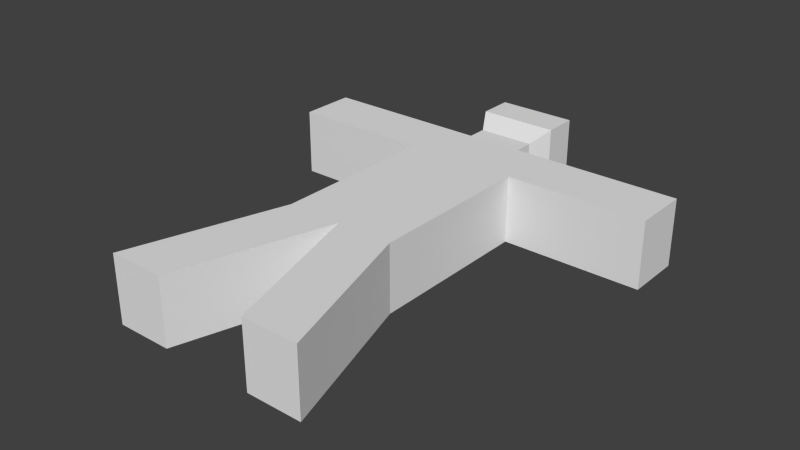 # Source: human.blend  (saved by Blender 2.76.0; exported with 4.5.12 LTS)
import bpy
from mathutils import Matrix  # noqa: F401  (used for matrix-valued properties, if any)

bpy.ops.wm.read_factory_settings(use_empty=True)
scene = bpy.context.scene
scene.name = 'Scene'

# ---- collections
col_collection_1 = bpy.data.collections.new('Collection 1'); scene.collection.children.link(col_collection_1)

# ---- world
world_world = bpy.data.worlds.new('World'); scene.world = world_world
world_world.color = (0.05088, 0.05088, 0.05088)
world_world.use_sun_shadow = False
world_world.sun_shadow_jitter_overblur = 0.0
world_world.cycles.sampling_method = 'MANUAL'
world_world.cycles.sample_map_resolution = 256

# ---- meshes
me_cube_002 = bpy.data.meshes.new('Cube.002')
me_cube_002.from_pydata([(-0.5, -1.0, -0.3), (-0.5, -1.0, 0.3), (-0.5, 1.0, -0.3), (-0.5, 1.0, 0.3), (0.0, -1.0, 0.0), (-0.5, -1.0, 0.0), (-0.5, 0.0, 0.3), (-0.5, 1.0, 0.0), (-0.5, 0.0, -0.3), (0.0, 1.0, 0.3), (0.0, -1.0, -0.3), (0.0, 1.0, -0.3), (0.0, -1.0, 0.3), (-0.5, -1.0, 0.0), (-0.5, -1.0, 0.3), (0.0, -1.0, 0.3), (0.0, -1.0, -0.3), (0.0, 0.0, 0.3), (0.0, 0.0, -0.3), (0.0, -1.0, 0.0), (-0.5, -1.0, -0.3), (0.0, 1.0, 0.0), (-0.5, 0.0, 0.0), (-0.4146, -2.375, 0.0), (-0.4146, -2.375, -0.3), (-0.4146, -2.375, 0.3), (-0.9146, -2.375, 0.0), (-0.9146, -2.375, 0.3), (-0.9146, -2.375, -0.3), (-0.5, 0.5, 0.3), (-0.5, 1.0, -0.15), (-0.5, 1.0, 0.15), (-0.5, 0.5, -0.3), (-0.5, 0.0, -0.15), (-0.5, 0.0, 0.15), (-0.5, 0.5, 0.0), (-0.5, 0.5, 0.15), (-0.5, 0.5, -0.15), (-1.75, 1.0, -0.3), (-1.75, 1.0, 0.3), (-1.75, 1.0, 0.0), (-1.75, 0.5, 0.3), (-1.75, 1.0, -0.15), (-1.75, 1.0, 0.15), (-1.75, 0.5, -0.3), (-1.75, 0.5, 0.0), (-1.75, 0.5, 0.15), (-1.75, 0.5, -0.15), (-0.5, 1.0, -0.225), (-0.25, 1.0, -0.3), (-0.5, 1.0, 0.075), (-0.25, 1.0, 0.3), (0.0, 1.0, -0.15), (0.0, 1.0, 0.15), (-0.25, 1.0, 0.0), (-0.5, 1.0, -0.075), (-0.5, 1.0, 0.225), (0.0, 1.177, 0.3), (0.0, 1.177, -0.3), (0.0, 1.177, 0.0), (-0.25, 1.177, -0.3), (-0.25, 1.177, 0.3), (0.0, 1.177, -0.15), (0.0, 1.177, 0.15), (-0.25, 1.177, 0.0), (0.0, 1.354, 0.4), (0.0, 1.354, -0.4), (0.0, 1.354, 0.0), (-0.35, 1.354, -0.4), (-0.35, 1.354, 0.4), (0.0, 1.354, -0.15), (0.0, 1.354, 0.15), (-0.35, 1.354, 0.0), (-0.125, 1.354, 0.4), (0.0, 1.354, -0.225), (0.0, 1.354, 0.075), (-0.125, 1.354, -0.4), (0.0, 1.354, -0.075), (0.0, 1.354, 0.225), (0.0, 1.809, 0.3), (-0.35, 1.354, 0.15), (-0.35, 1.354, -0.15), (0.0, 1.657, 0.4), (0.0, 1.657, -0.4), (0.0, 1.657, 0.0), (-0.35, 1.657, -0.4), (-0.35, 1.657, 0.4), (0.0, 1.657, -0.15), (0.0, 1.657, 0.15), (-0.35, 1.657, 0.0), (-0.125, 1.657, 0.4), (0.0, 1.657, -0.225), (0.0, 1.657, 0.075), (-0.125, 1.657, -0.4), (0.0, 1.657, -0.075), (0.0, 1.657, 0.225), (-0.35, 1.657, 0.15), (-0.35, 1.657, -0.15), (0.0, 1.809, -0.3), (0.0, 1.809, 0.0), (-0.25, 1.809, -0.3), (-0.25, 1.809, 0.3), (0.0, 1.809, -0.15), (0.0, 1.809, 0.15), (-0.25, 1.809, 0.0), (-0.125, 1.809, 0.3), (0.0, 1.809, -0.225), (0.0, 1.809, 0.075), (-0.125, 1.809, -0.3), (0.0, 1.809, -0.075), (0.0, 1.809, 0.225), (-0.125, 1.809, 0.0), (-0.25, 1.809, 0.15), (-0.25, 1.809, -0.15), (-0.5, -1.0, 0.15), (-0.5, 0.75, 0.3), (-0.5, 1.0, -0.2625), (-0.5, -0.5, -0.3), (-0.5, -1.0, -0.3), (-0.375, 1.0, -0.3), (-0.25, -1.0, 0.3), (-0.5, -1.0, -0.15), (-0.5, -0.5, 0.3), (-0.5, 1.0, 0.0375), (-0.5, 0.25, -0.3), (-0.125, 1.0, 0.3), (-0.5, -1.0, 0.3), (0.0, -1.0, -0.3), (-0.5, -1.0, 0.0), (-0.25, -1.0, -0.3), (-0.25, 0.0, 0.3), (0.0, -1.0, 0.15), (0.0, -0.5, 0.3), (0.0, 0.5, 0.3), (-0.25, -1.0, 0.3), (-0.25, 0.0, -0.3), (0.0, -0.5, -0.3), (0.0, 0.5, -0.3), (0.0, -1.0, -0.15), (0.0, -1.0, 0.15), (-0.25, -1.0, -0.3), (0.0, -1.0, 0.3), (-0.5, -1.0, 0.15), (0.0, -1.0, -0.15), (0.0, -1.0, 0.0), (-0.5, -1.0, -0.15), (0.0, 1.0, -0.225), (0.0, 1.0, 0.075), (-0.375, 1.0, 0.0), (-0.2073, -1.687, 0.3), (-0.5, 0.0, -0.225), (-0.5, 0.0, 0.075), (-0.5, -0.5, 0.0), (-0.5, 0.25, 0.0), (-0.4146, -2.375, 0.15), (-0.6646, -2.375, 0.3), (-0.6646, -2.375, -0.3), (-0.9146, -2.375, 0.15), (-0.4146, -2.375, -0.15), (-0.9146, -2.375, -0.15), (-0.6646, -2.375, 0.0), (-0.2073, -1.687, 0.0), (-0.7073, -1.687, 0.0), (-0.7073, -1.687, 0.3), (-0.2073, -1.687, -0.3), (-0.7073, -1.687, -0.3), (-0.5, 0.25, 0.3), (-0.5, 1.0, -0.1125), (-0.5, 1.0, 0.1875), (-0.5, 0.75, -0.3), (-0.5, 0.0, -0.075), (-0.5, 0.0, 0.225), (-1.125, 1.0, 0.3), (-0.5, 0.5, 0.075), (-0.5, 0.5, 0.225), (-0.5, 0.25, 0.15), (-1.125, 1.0, -0.3), (-0.5, 0.5, -0.225), (-0.5, 0.5, -0.075), (-0.5, 0.25, -0.15), (-1.125, 0.5, -0.3), (-1.75, 0.75, 0.3), (-1.75, 1.0, -0.225), (-1.75, 1.0, 0.075), (-1.75, 1.0, -0.075), (-1.75, 1.0, 0.225), (-1.75, 0.75, -0.3), (-1.75, 0.75, 0.0), (-1.75, 0.5, 0.075), (-1.75, 0.5, 0.225), (-1.75, 0.75, 0.15), (-1.75, 0.5, -0.225), (-1.75, 0.5, -0.075), (-1.75, 0.75, -0.15), (-1.125, 0.5, 0.3), (-1.125, 0.5, 0.15), (-1.125, 0.5, 0.0), (-1.125, 0.5, -0.15), (-1.125, 1.0, -0.15), (-1.125, 1.0, 0.0), (-1.125, 1.0, 0.15), (-0.5, 1.0, -0.1875), (-0.125, 1.0, -0.3), (-0.5, 1.0, 0.1125), (-0.375, 1.0, 0.3), (0.0, 1.0, -0.075), (0.0, 1.0, 0.225), (-0.5, 1.0, -0.0375), (-0.5, 1.0, 0.2625), (-0.25, 1.0, 0.15), (-0.25, 1.0, -0.15), (-1.125, 0.5, -0.075), (-1.125, 0.5, 0.225), (-1.75, 0.75, -0.075), (-1.75, 0.75, 0.225), (-1.75, 0.75, 0.075), (-1.75, 0.75, -0.225), (-1.125, 0.75, -0.3), (-0.5, 0.25, -0.075), (-0.5, 0.25, -0.225), (-1.125, 0.75, 0.3), (-0.5, 0.25, 0.225), (-0.5, 0.25, 0.075), (-0.2073, -1.687, -0.15), (-0.4573, -1.687, 0.3), (-0.7073, -1.687, -0.15), (-0.4573, -1.687, -0.3), (-0.6646, -2.375, -0.15), (-0.6646, -2.375, 0.15), (-1.125, 0.5, 0.075), (-0.5, -1.0, -0.15), (-0.2073, -1.687, 0.15), (0.0, -1.0, -0.15), (0.0, -1.0, 0.15), (-0.25, -0.5, -0.3), (-0.7073, -1.687, 0.15), (-0.25, -0.5, 0.3), (-0.25, -1.0, -0.3), (-0.5, -1.0, 0.15), (-0.25, -1.0, 0.3), (-1.125, 0.5, -0.225), (-0.25, 0.5, 0.3), (-0.25, 0.5, -0.3)], [], [(240, 197, 47, 191), (239, 126, 14, 134), (238, 128, 13, 142), (237, 127, 10, 140), (17, 133, 241, 130), (236, 130, 6, 122), (235, 162, 26, 157), (234, 135, 18, 136), (135, 242, 137, 18), (233, 141, 12, 131), (232, 144, 4, 143), (231, 149, 25, 154), (21, 205, 52, 62, 59), (3, 204, 51, 209, 54, 148, 7, 123, 50, 203, 31, 168, 56, 208), (230, 118, 20, 145), (5, 152, 22, 170, 33, 150, 8, 117, 0, 121), (1, 122, 6, 171, 34, 151, 22, 152, 5, 114), (229, 195, 46, 188), (228, 157, 26, 160), (227, 159, 28, 156), (226, 164, 24, 156), (225, 165, 28, 159), (224, 163, 27, 155), (223, 161, 23, 158), (222, 173, 35, 153), (221, 174, 36, 175), (220, 172, 39, 181), (219, 177, 32, 124), (218, 178, 37, 179), (217, 180, 44, 186), (216, 182, 38, 186), (215, 183, 40, 187), (214, 185, 43, 190), (213, 184, 42, 193), (7, 207, 55, 167, 30, 198, 42, 184, 40, 199), (30, 201, 48, 116, 2, 176, 38, 182, 42, 198), (31, 203, 50, 123, 7, 199, 40, 183, 43, 200), (212, 194, 41, 189), (211, 196, 45, 192), (3, 208, 56, 168, 31, 200, 43, 185, 39, 172), (49, 210, 54, 64, 60), (7, 148, 54, 210, 49, 119, 2, 116, 48, 201, 30, 167, 55, 207), (59, 62, 70, 77, 67), (60, 64, 72, 81, 68), (52, 146, 11, 58, 62), (54, 209, 51, 61, 64), (9, 206, 53, 63, 57), (51, 125, 9, 57, 61), (53, 147, 21, 59, 63), (11, 202, 49, 60, 58), (71, 75, 92, 88), (76, 68, 85, 93), (63, 59, 67, 75, 71), (61, 57, 65, 73, 69), (64, 61, 69, 80, 72), (57, 63, 71, 78, 65), (58, 60, 68, 76, 66), (62, 58, 66, 74, 70), (85, 97, 113, 100), (90, 82, 79, 105), (77, 70, 87, 94), (66, 76, 93, 83), (78, 71, 88, 95), (67, 77, 94, 84), (65, 78, 95, 82), (80, 69, 86, 96), (73, 65, 82, 90), (68, 81, 97, 85), (72, 80, 96, 89), (74, 66, 83, 91), (69, 73, 90, 86), (81, 72, 89, 97), (75, 67, 84, 92), (70, 74, 91, 87), (104, 111, 99, 109, 102, 106, 98, 108, 100, 113), (101, 105, 79, 110, 103, 107, 99, 111, 104, 112), (91, 83, 98, 106), (89, 96, 112, 104), (86, 90, 105, 101), (92, 84, 99, 107), (97, 89, 104, 113), (87, 91, 106, 102), (93, 85, 100, 108), (88, 92, 107, 103), (94, 87, 102, 109), (83, 93, 108, 98), (95, 88, 103, 110), (84, 94, 109, 99), (82, 95, 110, 79), (96, 86, 101, 112), (197, 211, 192, 47), (37, 178, 211, 197), (178, 35, 196, 211), (195, 212, 189, 46), (36, 174, 212, 195), (174, 29, 194, 212), (192, 213, 193, 47), (45, 187, 213, 192), (187, 40, 184, 213), (189, 214, 190, 46), (41, 181, 214, 189), (181, 39, 185, 214), (188, 215, 187, 45), (46, 190, 215, 188), (190, 43, 183, 215), (191, 216, 186, 44), (47, 193, 216, 191), (193, 42, 182, 216), (176, 217, 186, 38), (2, 169, 217, 176), (169, 32, 180, 217), (170, 218, 179, 33), (22, 153, 218, 170), (153, 35, 178, 218), (150, 219, 124, 8), (33, 179, 219, 150), (179, 37, 177, 219), (194, 220, 181, 41), (29, 115, 220, 194), (115, 3, 172, 220), (171, 221, 175, 34), (6, 166, 221, 171), (166, 29, 174, 221), (151, 222, 153, 22), (34, 175, 222, 151), (175, 36, 173, 222), (164, 223, 158, 24), (10, 143, 223, 164), (143, 4, 161, 223), (149, 224, 155, 25), (12, 134, 224, 149), (134, 14, 163, 224), (162, 225, 159, 26), (13, 145, 225, 162), (145, 20, 165, 225), (165, 226, 156, 28), (20, 140, 226, 165), (140, 10, 164, 226), (158, 227, 156, 24), (23, 160, 227, 158), (160, 26, 159, 227), (154, 228, 160, 23), (25, 155, 228, 154), (155, 27, 157, 228), (196, 229, 188, 45), (35, 173, 229, 196), (173, 36, 195, 229), (128, 230, 145, 13), (5, 121, 230, 128), (121, 0, 118, 230), (161, 231, 154, 23), (4, 131, 231, 161), (131, 12, 149, 231), (127, 232, 143, 10), (16, 138, 232, 127), (138, 19, 144, 232), (144, 233, 131, 4), (19, 139, 233, 144), (139, 15, 141, 233), (129, 234, 136, 16), (0, 117, 234, 129), (117, 8, 135, 234), (163, 235, 157, 27), (14, 142, 235, 163), (142, 13, 162, 235), (120, 236, 122, 1), (15, 132, 236, 120), (132, 17, 130, 236), (118, 237, 140, 20), (0, 129, 237, 118), (129, 16, 127, 237), (126, 238, 142, 14), (1, 114, 238, 126), (114, 5, 128, 238), (141, 239, 134, 12), (15, 120, 239, 141), (120, 1, 126, 239), (180, 240, 191, 44), (32, 177, 240, 180), (177, 37, 197, 240), (133, 9, 125, 51, 241), (130, 241, 29, 166, 6), (241, 51, 204, 3, 115, 29), (8, 124, 32, 242, 135), (242, 49, 202, 11, 137), (242, 32, 169, 2, 119, 49)])
me_cube_002.use_remesh_preserve_volume = False
me_cube_002.use_remesh_preserve_attributes = False
me_cube_002.use_mirror_vertex_groups = False
me_cube_002.update()

# ---- objects
ob_cube = bpy.data.objects.new('Cube', me_cube_002)

# ---- transforms, parenting, visibility, modifiers, constraints
ob_cube.location = (0.0, 0.0, 0.0)
ob_cube.lineart.crease_threshold = 0.0
_m = ob_cube.modifiers.new('Mirror', 'MIRROR')

# ---- collection membership
col_collection_1.objects.link(ob_cube)

# ---- scene / render settings (as saved in the file)
scene.frame_start = 1; scene.frame_end = 250; scene.frame_set(1)
scene.render.engine = 'BLENDER_EEVEE_NEXT'
scene.render.resolution_percentage = 50
scene.render.dither_intensity = 0.0
scene.cycles.use_denoising = False
scene.cycles.samples = 10
scene.cycles.sampling_pattern = 'TABULATED_SOBOL'
scene.cycles.light_sampling_threshold = 0.0
scene.cycles.use_adaptive_sampling = False
scene.cycles.use_light_tree = False
scene.cycles.blur_glossy = 0.0
scene.cycles.pixel_filter_type = 'GAUSSIAN'
scene.cycles.sample_clamp_indirect = 0.0
scene.view_settings.view_transform = 'Standard'
bpy.context.view_layer.update()

# ---- added for rendering (the .blend has no active camera and no usable light): camera, sun
cam_auto = bpy.data.cameras.new('AutoCamera')
cam_auto.lens = 50.0
cam_auto.sensor_width = 36.0
cam_auto.clip_end = 1000.0
ob_auto_camera = bpy.data.objects.new('AutoCamera', cam_auto)
scene.collection.objects.link(ob_auto_camera)
ob_auto_camera.location = (5.1007, -6.40392, 4.08056)
ob_auto_camera.rotation_euler = (1.09748, -7.21219e-08, 0.694738)
scene.camera = ob_auto_camera
light_auto_sun = bpy.data.lights.new('AutoSun', 'SUN')
light_auto_sun.energy = 3.0
light_auto_sun.angle = 0.0523599
ob_auto_sun = bpy.data.objects.new('AutoSun', light_auto_sun)
scene.collection.objects.link(ob_auto_sun)
ob_auto_sun.rotation_euler = (0.872665, 0.174533, 0.523599)
bpy.context.view_layer.update()
